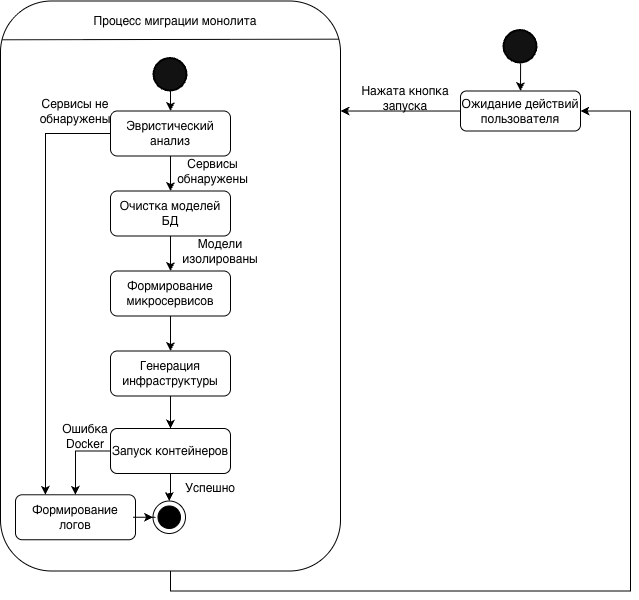

The diagram above was exported from draw.io. Its source (the exported page's mxGraphModel, read from the mxfile embedded in the PNG):
<mxGraphModel dx="1383" dy="733" grid="0" gridSize="10" guides="1" tooltips="1" connect="1" arrows="1" fold="1" page="0" pageScale="1" pageWidth="827" pageHeight="1169" math="0" shadow="0">
  <root>
    <mxCell id="0" />
    <mxCell id="1" parent="0" />
    <mxCell id="jDKtGDhyS80irhtTHvMy-1" edge="1" parent="1" source="jDKtGDhyS80irhtTHvMy-2" style="edgeStyle=orthogonalEdgeStyle;rounded=0;orthogonalLoop=1;jettySize=auto;html=1;entryX=1;entryY=0.5;entryDx=0;entryDy=0;" target="jDKtGDhyS80irhtTHvMy-5">
      <mxGeometry relative="1" as="geometry">
        <Array as="points">
          <mxPoint x="1" y="837.5" />
          <mxPoint x="461" y="837.5" />
          <mxPoint x="461" y="357.5" />
        </Array>
      </mxGeometry>
    </mxCell>
    <mxCell id="jDKtGDhyS80irhtTHvMy-2" parent="1" style="rounded=1;whiteSpace=wrap;html=1;fontStyle=0" value="" vertex="1">
      <mxGeometry height="570" width="340" x="-169" y="247.5" as="geometry" />
    </mxCell>
    <mxCell id="jDKtGDhyS80irhtTHvMy-3" edge="1" parent="1" source="jDKtGDhyS80irhtTHvMy-2" style="endArrow=none;html=1;rounded=0;entryX=0.995;entryY=0.067;entryDx=0;entryDy=0;entryPerimeter=0;exitX=0.005;exitY=0.068;exitDx=0;exitDy=0;exitPerimeter=0;" target="jDKtGDhyS80irhtTHvMy-2" value="">
      <mxGeometry height="50" relative="1" width="50" as="geometry">
        <mxPoint x="81" y="567.5" as="sourcePoint" />
        <mxPoint x="131" y="517.5" as="targetPoint" />
      </mxGeometry>
    </mxCell>
    <mxCell id="jDKtGDhyS80irhtTHvMy-4" parent="1" style="text;html=1;whiteSpace=wrap;strokeColor=none;fillColor=none;align=center;verticalAlign=middle;rounded=0;" value="Процесс миграции монолита" vertex="1">
      <mxGeometry height="40" width="200" x="-94" y="247.5" as="geometry" />
    </mxCell>
    <mxCell id="jDKtGDhyS80irhtTHvMy-5" parent="1" style="rounded=1;whiteSpace=wrap;html=1;" value="Ожидание действий пользователя" vertex="1">
      <mxGeometry height="40" width="120" x="291" y="337.5" as="geometry" />
    </mxCell>
    <mxCell id="jDKtGDhyS80irhtTHvMy-6" edge="1" parent="1" source="jDKtGDhyS80irhtTHvMy-5" style="edgeStyle=orthogonalEdgeStyle;rounded=0;orthogonalLoop=1;jettySize=auto;html=1;">
      <mxGeometry relative="1" as="geometry">
        <Array as="points">
          <mxPoint x="171" y="357.5" />
        </Array>
        <mxPoint x="171" y="357.5" as="targetPoint" />
      </mxGeometry>
    </mxCell>
    <mxCell id="jDKtGDhyS80irhtTHvMy-7" parent="1" style="text;html=1;whiteSpace=wrap;strokeColor=none;fillColor=none;align=center;verticalAlign=middle;rounded=0;" value="Нажата кнопка запуска" vertex="1">
      <mxGeometry height="30" width="110" x="181" y="330" as="geometry" />
    </mxCell>
    <mxCell id="jDKtGDhyS80irhtTHvMy-8" edge="1" parent="1" source="jDKtGDhyS80irhtTHvMy-10" style="edgeStyle=orthogonalEdgeStyle;rounded=0;orthogonalLoop=1;jettySize=auto;html=1;entryX=0.5;entryY=0;entryDx=0;entryDy=0;" target="jDKtGDhyS80irhtTHvMy-12">
      <mxGeometry relative="1" as="geometry" />
    </mxCell>
    <mxCell id="jDKtGDhyS80irhtTHvMy-9" edge="1" parent="1" source="jDKtGDhyS80irhtTHvMy-10" style="edgeStyle=orthogonalEdgeStyle;rounded=0;orthogonalLoop=1;jettySize=auto;html=1;entryX=0.25;entryY=0;entryDx=0;entryDy=0;" target="jDKtGDhyS80irhtTHvMy-19">
      <mxGeometry relative="1" as="geometry">
        <Array as="points">
          <mxPoint x="-124" y="380.5" />
        </Array>
      </mxGeometry>
    </mxCell>
    <mxCell id="jDKtGDhyS80irhtTHvMy-10" parent="1" style="rounded=1;whiteSpace=wrap;html=1;" value="Эвристический анализ" vertex="1">
      <mxGeometry height="45" width="120" x="-59" y="357.5" as="geometry" />
    </mxCell>
    <mxCell id="jDKtGDhyS80irhtTHvMy-11" edge="1" parent="1" source="jDKtGDhyS80irhtTHvMy-12" style="edgeStyle=orthogonalEdgeStyle;rounded=0;orthogonalLoop=1;jettySize=auto;html=1;entryX=0.5;entryY=0;entryDx=0;entryDy=0;" target="jDKtGDhyS80irhtTHvMy-13">
      <mxGeometry relative="1" as="geometry" />
    </mxCell>
    <mxCell id="jDKtGDhyS80irhtTHvMy-12" parent="1" style="rounded=1;whiteSpace=wrap;html=1;" value="Очистка моделей БД" vertex="1">
      <mxGeometry height="45" width="120" x="-59" y="437.5" as="geometry" />
    </mxCell>
    <mxCell id="jDKtGDhyS80irhtTHvMy-13" parent="1" style="rounded=1;whiteSpace=wrap;html=1;" value="Формирование микросервисов" vertex="1">
      <mxGeometry height="45" width="120" x="-59" y="517.5" as="geometry" />
    </mxCell>
    <mxCell id="jDKtGDhyS80irhtTHvMy-14" edge="1" parent="1" source="jDKtGDhyS80irhtTHvMy-15" style="edgeStyle=orthogonalEdgeStyle;rounded=0;orthogonalLoop=1;jettySize=auto;html=1;entryX=0.5;entryY=0;entryDx=0;entryDy=0;" target="jDKtGDhyS80irhtTHvMy-17">
      <mxGeometry relative="1" as="geometry" />
    </mxCell>
    <mxCell id="jDKtGDhyS80irhtTHvMy-15" parent="1" style="rounded=1;whiteSpace=wrap;html=1;" value="Генерация инфраструктуры" vertex="1">
      <mxGeometry height="45" width="120" x="-59" y="597.5" as="geometry" />
    </mxCell>
    <mxCell id="jDKtGDhyS80irhtTHvMy-16" edge="1" parent="1" source="jDKtGDhyS80irhtTHvMy-17" style="edgeStyle=orthogonalEdgeStyle;rounded=0;orthogonalLoop=1;jettySize=auto;html=1;entryX=0.5;entryY=0;entryDx=0;entryDy=0;" target="jDKtGDhyS80irhtTHvMy-19">
      <mxGeometry relative="1" as="geometry">
        <Array as="points">
          <mxPoint x="-94" y="697.5" />
        </Array>
      </mxGeometry>
    </mxCell>
    <mxCell id="jDKtGDhyS80irhtTHvMy-17" parent="1" style="rounded=1;whiteSpace=wrap;html=1;" value="Запуск контейнеров" vertex="1">
      <mxGeometry height="45" width="120" x="-59" y="675" as="geometry" />
    </mxCell>
    <mxCell id="jDKtGDhyS80irhtTHvMy-18" edge="1" parent="1" source="jDKtGDhyS80irhtTHvMy-13" style="endArrow=classic;html=1;rounded=0;exitX=0.5;exitY=1;exitDx=0;exitDy=0;entryX=0.5;entryY=0;entryDx=0;entryDy=0;" target="jDKtGDhyS80irhtTHvMy-15" value="">
      <mxGeometry height="50" relative="1" width="50" as="geometry">
        <mxPoint x="15" y="567.5" as="sourcePoint" />
        <mxPoint x="17" y="617.5" as="targetPoint" />
      </mxGeometry>
    </mxCell>
    <mxCell id="jDKtGDhyS80irhtTHvMy-19" parent="1" style="rounded=1;whiteSpace=wrap;html=1;rotation=0;" value="Формирование логов" vertex="1">
      <mxGeometry height="45" width="120" x="-154" y="741.25" as="geometry" />
    </mxCell>
    <mxCell id="jDKtGDhyS80irhtTHvMy-20" parent="1" style="text;html=1;whiteSpace=wrap;strokeColor=none;fillColor=none;align=center;verticalAlign=middle;rounded=0;" value="Сервисы не обнаружены" vertex="1">
      <mxGeometry height="30" width="80" x="-134" y="342.5" as="geometry" />
    </mxCell>
    <mxCell id="jDKtGDhyS80irhtTHvMy-21" parent="1" style="text;html=1;whiteSpace=wrap;strokeColor=none;fillColor=none;align=center;verticalAlign=middle;rounded=0;" value="Модели изолированы" vertex="1">
      <mxGeometry height="30" width="110" x="-4" y="482.5" as="geometry" />
    </mxCell>
    <mxCell id="jDKtGDhyS80irhtTHvMy-22" parent="1" style="text;html=1;whiteSpace=wrap;strokeColor=none;fillColor=none;align=center;verticalAlign=middle;rounded=0;" value="Ошибка Docker" vertex="1">
      <mxGeometry height="30" width="60" x="-114" y="667.5" as="geometry" />
    </mxCell>
    <mxCell id="jDKtGDhyS80irhtTHvMy-23" parent="1" style="text;html=1;whiteSpace=wrap;strokeColor=none;fillColor=none;align=center;verticalAlign=middle;rounded=0;" value="Успешно" vertex="1">
      <mxGeometry height="30" width="60" x="11" y="720" as="geometry" />
    </mxCell>
    <mxCell id="jDKtGDhyS80irhtTHvMy-24" edge="1" parent="1" style="edgeStyle=orthogonalEdgeStyle;rounded=0;orthogonalLoop=1;jettySize=auto;html=1;entryX=0.5;entryY=0;entryDx=0;entryDy=0;" target="jDKtGDhyS80irhtTHvMy-10">
      <mxGeometry relative="1" as="geometry">
        <mxPoint x="1" y="337.5" as="sourcePoint" />
      </mxGeometry>
    </mxCell>
    <mxCell id="jDKtGDhyS80irhtTHvMy-25" parent="1" style="text;html=1;whiteSpace=wrap;strokeColor=none;fillColor=none;align=center;verticalAlign=middle;rounded=0;" value="Сервисы обнаружены" vertex="1">
      <mxGeometry height="30" width="85" x="1" y="402.5" as="geometry" />
    </mxCell>
    <mxCell id="jDKtGDhyS80irhtTHvMy-26" edge="1" parent="1" source="jDKtGDhyS80irhtTHvMy-17" style="edgeStyle=orthogonalEdgeStyle;rounded=0;orthogonalLoop=1;jettySize=auto;html=1;" target="jDKtGDhyS80irhtTHvMy-27" value="">
      <mxGeometry relative="1" as="geometry">
        <mxPoint x="1" y="675.5" as="sourcePoint" />
        <mxPoint x="1" y="877.5" as="targetPoint" />
      </mxGeometry>
    </mxCell>
    <mxCell id="jDKtGDhyS80irhtTHvMy-27" parent="1" style="shape=mxgraph.sysml.actFinal;html=1;verticalLabelPosition=bottom;labelBackgroundColor=#ffffff;verticalAlign=top;" value="" vertex="1">
      <mxGeometry height="32.5" width="32.5" x="-16.5" y="747.5" as="geometry" />
    </mxCell>
    <mxCell id="jDKtGDhyS80irhtTHvMy-28" edge="1" parent="1" source="jDKtGDhyS80irhtTHvMy-19" style="edgeStyle=orthogonalEdgeStyle;rounded=0;orthogonalLoop=1;jettySize=auto;html=1;entryX=0;entryY=0.5;entryDx=0;entryDy=0;entryPerimeter=0;" target="jDKtGDhyS80irhtTHvMy-27">
      <mxGeometry relative="1" as="geometry" />
    </mxCell>
    <mxCell id="jDKtGDhyS80irhtTHvMy-30" edge="1" parent="1" style="edgeStyle=orthogonalEdgeStyle;rounded=0;orthogonalLoop=1;jettySize=auto;html=1;entryX=0.5;entryY=0;entryDx=0;entryDy=0;" target="jDKtGDhyS80irhtTHvMy-5">
      <mxGeometry relative="1" as="geometry">
        <mxPoint x="351.0999999999999" y="310" as="sourcePoint" />
      </mxGeometry>
    </mxCell>
    <mxCell id="jDKtGDhyS80irhtTHvMy-32" parent="1" style="strokeWidth=2;html=1;shape=mxgraph.flowchart.start_2;whiteSpace=wrap;fillStyle=auto;fillColor=light-dark(#121212,#000000);" value="" vertex="1">
      <mxGeometry height="32.5" width="33" x="-15.5" y="305" as="geometry" />
    </mxCell>
    <mxCell id="jDKtGDhyS80irhtTHvMy-33" parent="1" style="strokeWidth=2;html=1;shape=mxgraph.flowchart.start_2;whiteSpace=wrap;fillStyle=auto;fillColor=light-dark(#121212,#000000);" value="" vertex="1">
      <mxGeometry height="32.5" width="33" x="334.5" y="277" as="geometry" />
    </mxCell>
  </root>
</mxGraphModel>